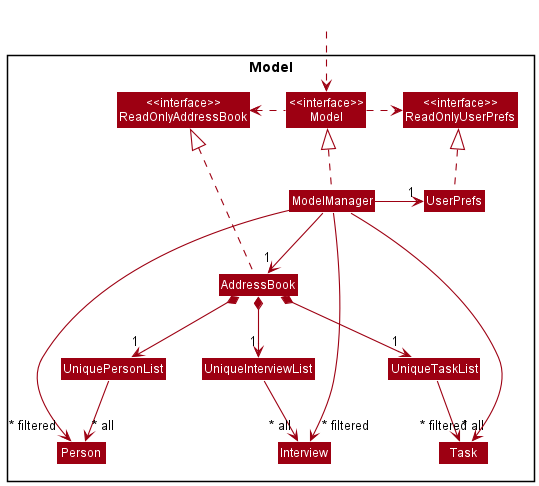

The diagram above was rendered by PlantUML. Its source (embedded in the PNG):
@startuml
!include style.puml
skinparam arrowThickness 1.1
skinparam arrowColor MODEL_COLOR
skinparam classBackgroundColor MODEL_COLOR

Package Model <<Rectangle>>{
Class "<<interface>>\nReadOnlyAddressBook" as ReadOnlyAddressBook
Class "<<interface>>\nReadOnlyUserPrefs" as ReadOnlyUserPrefs
Class "<<interface>>\nModel" as Model
Class AddressBook
Class ModelManager
Class UserPrefs

Class UniquePersonList
Class Person

Class UniqueInterviewList
Class Interview

Class UniqueTaskList
Class Task
}

Class HiddenOutside #FFFFFF
HiddenOutside ..> Model

AddressBook .up.|> ReadOnlyAddressBook

ModelManager .up.|> Model
Model .right.> ReadOnlyUserPrefs
Model .left.> ReadOnlyAddressBook
ModelManager --> "1" AddressBook
ModelManager -right-> "1" UserPrefs
UserPrefs .up.|> ReadOnlyUserPrefs

AddressBook *--> "1" UniquePersonList
AddressBook *--> "1" UniqueInterviewList
AddressBook *--> "1" UniqueTaskList
UniquePersonList --> "~* all" Person
UniqueInterviewList --> "~* all" Interview
UniqueTaskList --> "~* all" Task

ModelManager -->"~* filtered" Person
ModelManager -->"~* filtered" Interview
ModelManager -->"~* filtered" Task
@enduml